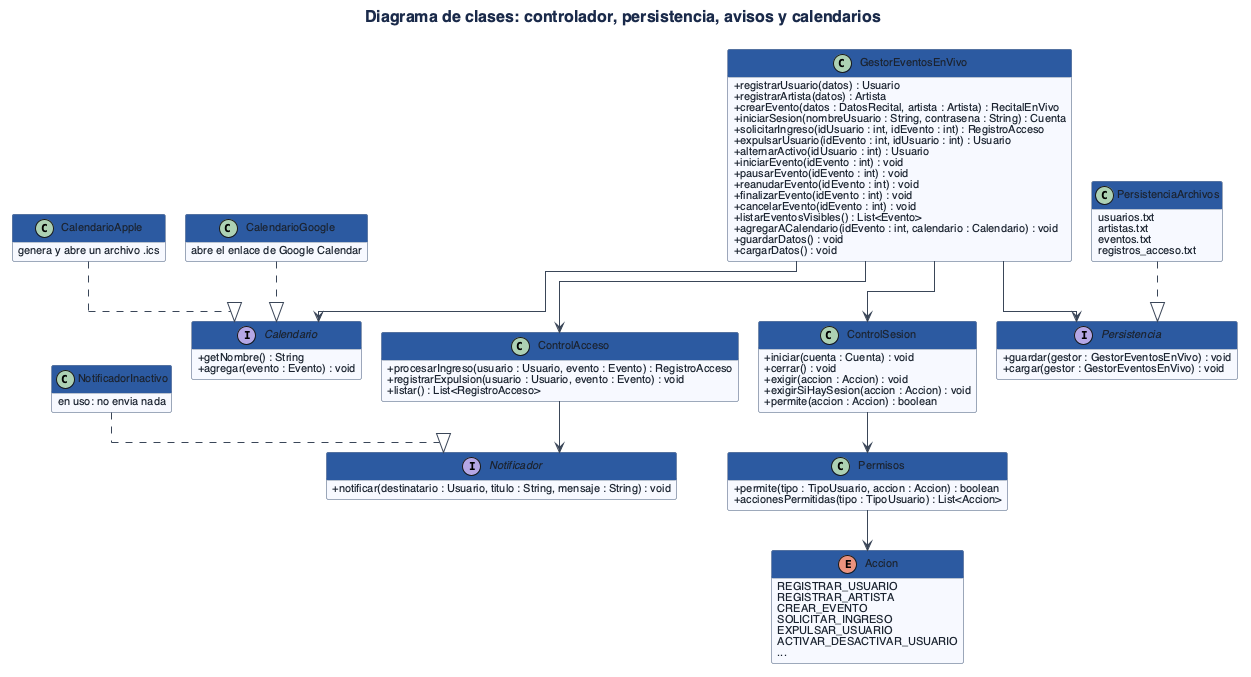

The diagram above was rendered by PlantUML. Its source (embedded in the PNG):
@startuml
!include estilo.iuml
title Diagrama de clases: controlador, persistencia, avisos y calendarios

class GestorEventosEnVivo {
  +registrarUsuario(datos) : Usuario
  +registrarArtista(datos) : Artista
  +crearEvento(datos : DatosRecital, artista : Artista) : RecitalEnVivo
  +iniciarSesion(nombreUsuario : String, contrasena : String) : Cuenta
  +solicitarIngreso(idUsuario : int, idEvento : int) : RegistroAcceso
  +expulsarUsuario(idEvento : int, idUsuario : int) : Usuario
  +alternarActivo(idUsuario : int) : Usuario
  +iniciarEvento(idEvento : int) : void
  +pausarEvento(idEvento : int) : void
  +reanudarEvento(idEvento : int) : void
  +finalizarEvento(idEvento : int) : void
  +cancelarEvento(idEvento : int) : void
  +listarEventosVisibles() : List<Evento>
  +agregarACalendario(idEvento : int, calendario : Calendario) : void
  +guardarDatos() : void
  +cargarDatos() : void
}

class ControlAcceso {
  +procesarIngreso(usuario : Usuario, evento : Evento) : RegistroAcceso
  +registrarExpulsion(usuario : Usuario, evento : Evento) : void
  +listar() : List<RegistroAcceso>
}

class ControlSesion {
  +iniciar(cuenta : Cuenta) : void
  +cerrar() : void
  +exigir(accion : Accion) : void
  +exigirSiHaySesion(accion : Accion) : void
  +permite(accion : Accion) : boolean
}

class Permisos {
  +permite(tipo : TipoUsuario, accion : Accion) : boolean
  +accionesPermitidas(tipo : TipoUsuario) : List<Accion>
}

enum Accion {
  REGISTRAR_USUARIO
  REGISTRAR_ARTISTA
  CREAR_EVENTO
  SOLICITAR_INGRESO
  EXPULSAR_USUARIO
  ACTIVAR_DESACTIVAR_USUARIO
  ...
}

interface Persistencia {
  +guardar(gestor : GestorEventosEnVivo) : void
  +cargar(gestor : GestorEventosEnVivo) : void
}

interface Notificador {
  +notificar(destinatario : Usuario, titulo : String, mensaje : String) : void
}

interface Calendario {
  +getNombre() : String
  +agregar(evento : Evento) : void
}

class PersistenciaArchivos {
  usuarios.txt
  artistas.txt
  eventos.txt
  registros_acceso.txt
}

class NotificadorInactivo {
  en uso: no envia nada
}

class CalendarioGoogle {
  abre el enlace de Google Calendar
}

class CalendarioApple {
  genera y abre un archivo .ics
}

GestorEventosEnVivo --> ControlAcceso
GestorEventosEnVivo --> ControlSesion
GestorEventosEnVivo --> Persistencia
GestorEventosEnVivo --> Calendario
ControlAcceso --> Notificador
ControlSesion --> Permisos
Permisos --> Accion
PersistenciaArchivos ..|> Persistencia
NotificadorInactivo ..|> Notificador
CalendarioGoogle ..|> Calendario
CalendarioApple ..|> Calendario
@enduml